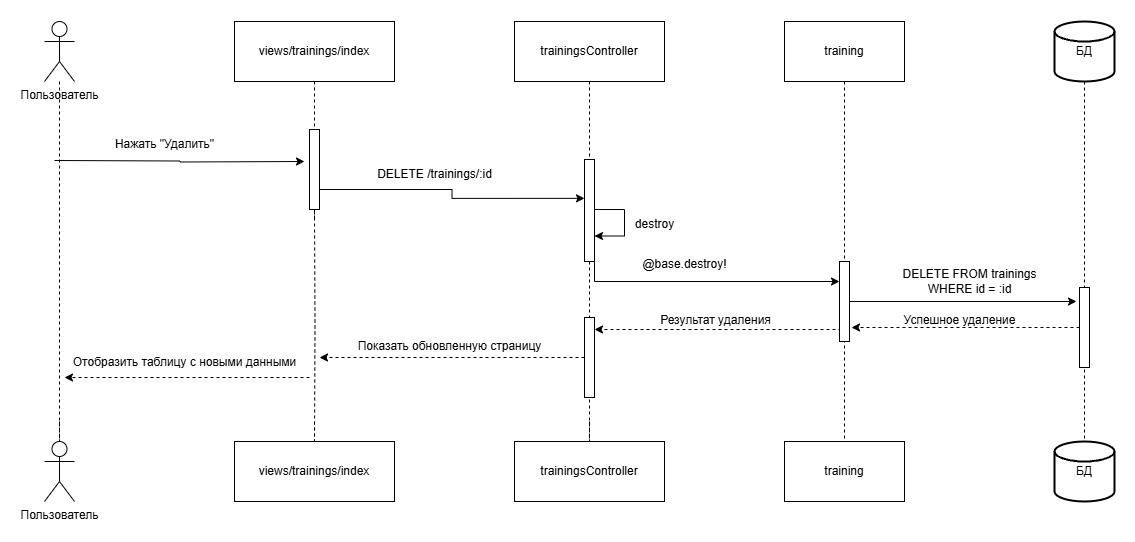

The diagram above was exported from draw.io. Its source (the exported page's mxGraphModel, read from the mxfile embedded in the PNG):
<mxGraphModel dx="1434" dy="780" grid="1" gridSize="10" guides="1" tooltips="1" connect="1" arrows="1" fold="1" page="1" pageScale="1" pageWidth="827" pageHeight="1169" math="0" shadow="0">
  <root>
    <mxCell id="0" />
    <mxCell id="1" parent="0" />
    <mxCell id="hyCBkII7PT5BY-3-G8Qy-39" value="views/trainings/index" style="rounded=0;whiteSpace=wrap;html=1;" parent="1" vertex="1">
      <mxGeometry x="350" y="1030" width="160" height="60" as="geometry" />
    </mxCell>
    <mxCell id="hyCBkII7PT5BY-3-G8Qy-51" value="" style="edgeStyle=orthogonalEdgeStyle;rounded=0;orthogonalLoop=1;jettySize=auto;html=1;exitX=0.5;exitY=1;exitDx=0;exitDy=0;entryX=0.5;entryY=0;entryDx=0;entryDy=0;dashed=1;endArrow=none;startFill=0;" parent="1" target="hyCBkII7PT5BY-3-G8Qy-60" edge="1">
      <mxGeometry relative="1" as="geometry">
        <mxPoint x="430" y="1429.9999999999995" as="sourcePoint" />
        <mxPoint x="430" y="1130" as="targetPoint" />
      </mxGeometry>
    </mxCell>
    <mxCell id="hyCBkII7PT5BY-3-G8Qy-60" value="views/trainings/index" style="rounded=0;whiteSpace=wrap;html=1;" parent="1" vertex="1">
      <mxGeometry x="350" y="1450" width="160" height="60" as="geometry" />
    </mxCell>
    <mxCell id="hyCBkII7PT5BY-3-G8Qy-61" value="Пользователь" style="shape=umlActor;verticalLabelPosition=bottom;verticalAlign=top;html=1;outlineConnect=0;" parent="1" vertex="1">
      <mxGeometry x="160" y="1030" width="30" height="60" as="geometry" />
    </mxCell>
    <mxCell id="hyCBkII7PT5BY-3-G8Qy-62" value="Пользователь" style="shape=umlActor;verticalLabelPosition=bottom;verticalAlign=top;html=1;outlineConnect=0;" parent="1" vertex="1">
      <mxGeometry x="160" y="1450" width="30" height="60" as="geometry" />
    </mxCell>
    <mxCell id="hyCBkII7PT5BY-3-G8Qy-63" style="edgeStyle=orthogonalEdgeStyle;rounded=0;orthogonalLoop=1;jettySize=auto;html=1;entryX=0.5;entryY=0;entryDx=0;entryDy=0;entryPerimeter=0;endArrow=none;startFill=0;dashed=1;" parent="1" target="hyCBkII7PT5BY-3-G8Qy-62" edge="1">
      <mxGeometry relative="1" as="geometry">
        <mxPoint x="175" y="1430" as="sourcePoint" />
      </mxGeometry>
    </mxCell>
    <mxCell id="hyCBkII7PT5BY-3-G8Qy-65" value="" style="edgeStyle=orthogonalEdgeStyle;rounded=0;orthogonalLoop=1;jettySize=auto;html=1;exitX=0.5;exitY=1;exitDx=0;exitDy=0;dashed=1;endArrow=none;startFill=0;" parent="1" source="RZUJvJneXfPqZ-IZhcI4-4" edge="1">
      <mxGeometry relative="1" as="geometry">
        <mxPoint x="430" y="1090" as="sourcePoint" />
        <mxPoint x="430" y="1230" as="targetPoint" />
      </mxGeometry>
    </mxCell>
    <mxCell id="hyCBkII7PT5BY-3-G8Qy-70" style="edgeStyle=orthogonalEdgeStyle;rounded=0;orthogonalLoop=1;jettySize=auto;html=1;exitX=0.5;exitY=1;exitDx=0;exitDy=0;entryX=0.5;entryY=0;entryDx=0;entryDy=0;dashed=1;endArrow=none;startFill=0;" parent="1" target="hyCBkII7PT5BY-3-G8Qy-69" edge="1">
      <mxGeometry relative="1" as="geometry">
        <mxPoint x="705" y="1429.9999999999995" as="sourcePoint" />
      </mxGeometry>
    </mxCell>
    <mxCell id="hyCBkII7PT5BY-3-G8Qy-68" value="trainingsController" style="rounded=0;whiteSpace=wrap;html=1;" parent="1" vertex="1">
      <mxGeometry x="630" y="1030" width="150" height="60" as="geometry" />
    </mxCell>
    <mxCell id="hyCBkII7PT5BY-3-G8Qy-69" value="trainingsController" style="rounded=0;whiteSpace=wrap;html=1;" parent="1" vertex="1">
      <mxGeometry x="630" y="1450" width="150" height="60" as="geometry" />
    </mxCell>
    <mxCell id="hyCBkII7PT5BY-3-G8Qy-82" value="" style="edgeStyle=orthogonalEdgeStyle;rounded=0;orthogonalLoop=1;jettySize=auto;html=1;exitX=0.5;exitY=1;exitDx=0;exitDy=0;dashed=1;endArrow=none;startFill=0;" parent="1" source="hyCBkII7PT5BY-3-G8Qy-68" edge="1">
      <mxGeometry relative="1" as="geometry">
        <mxPoint x="705" y="1090" as="sourcePoint" />
        <mxPoint x="705" y="1450" as="targetPoint" />
      </mxGeometry>
    </mxCell>
    <mxCell id="hyCBkII7PT5BY-3-G8Qy-93" value="" style="edgeStyle=orthogonalEdgeStyle;rounded=0;orthogonalLoop=1;jettySize=auto;html=1;endArrow=none;startFill=0;dashed=1;" parent="1" source="hyCBkII7PT5BY-3-G8Qy-61" edge="1">
      <mxGeometry relative="1" as="geometry">
        <mxPoint x="175" y="1090" as="sourcePoint" />
        <mxPoint x="175" y="1450" as="targetPoint" />
      </mxGeometry>
    </mxCell>
    <mxCell id="lW9Lx7tVs1pUB0EugpWr-10" value="training" style="rounded=0;whiteSpace=wrap;html=1;" parent="1" vertex="1">
      <mxGeometry x="900" y="1030" width="120" height="60" as="geometry" />
    </mxCell>
    <mxCell id="lW9Lx7tVs1pUB0EugpWr-11" value="training" style="rounded=0;whiteSpace=wrap;html=1;" parent="1" vertex="1">
      <mxGeometry x="900" y="1450" width="120" height="60" as="geometry" />
    </mxCell>
    <mxCell id="lW9Lx7tVs1pUB0EugpWr-13" value="БД" style="strokeWidth=2;html=1;shape=mxgraph.flowchart.database;whiteSpace=wrap;" parent="1" vertex="1">
      <mxGeometry x="1170" y="1030" width="60" height="60" as="geometry" />
    </mxCell>
    <mxCell id="lW9Lx7tVs1pUB0EugpWr-14" value="БД" style="strokeWidth=2;html=1;shape=mxgraph.flowchart.database;whiteSpace=wrap;" parent="1" vertex="1">
      <mxGeometry x="1170" y="1450" width="60" height="60" as="geometry" />
    </mxCell>
    <mxCell id="lW9Lx7tVs1pUB0EugpWr-36" value="" style="edgeStyle=orthogonalEdgeStyle;rounded=0;orthogonalLoop=1;jettySize=auto;html=1;exitX=0.5;exitY=1;exitDx=0;exitDy=0;dashed=1;endArrow=none;startFill=0;" parent="1" source="lW9Lx7tVs1pUB0EugpWr-10" edge="1">
      <mxGeometry relative="1" as="geometry">
        <mxPoint x="960" y="1090" as="sourcePoint" />
        <mxPoint x="960" y="1450" as="targetPoint" />
      </mxGeometry>
    </mxCell>
    <mxCell id="lW9Lx7tVs1pUB0EugpWr-35" value="" style="rounded=0;whiteSpace=wrap;html=1;" parent="1" vertex="1">
      <mxGeometry x="955" y="1270" width="10" height="80" as="geometry" />
    </mxCell>
    <mxCell id="lW9Lx7tVs1pUB0EugpWr-40" value="" style="edgeStyle=orthogonalEdgeStyle;rounded=0;orthogonalLoop=1;jettySize=auto;html=1;exitX=0.5;exitY=1;exitDx=0;exitDy=0;exitPerimeter=0;entryX=0.5;entryY=0;entryDx=0;entryDy=0;entryPerimeter=0;dashed=1;endArrow=none;startFill=0;" parent="1" source="lW9Lx7tVs1pUB0EugpWr-13" target="lW9Lx7tVs1pUB0EugpWr-14" edge="1">
      <mxGeometry relative="1" as="geometry">
        <mxPoint x="1200" y="1090" as="sourcePoint" />
        <mxPoint x="1200" y="1830" as="targetPoint" />
      </mxGeometry>
    </mxCell>
    <mxCell id="lW9Lx7tVs1pUB0EugpWr-39" value="" style="rounded=0;whiteSpace=wrap;html=1;" parent="1" vertex="1">
      <mxGeometry x="1195" y="1296" width="10" height="80" as="geometry" />
    </mxCell>
    <mxCell id="lW9Lx7tVs1pUB0EugpWr-41" style="edgeStyle=orthogonalEdgeStyle;rounded=0;orthogonalLoop=1;jettySize=auto;html=1;exitX=1;exitY=0.5;exitDx=0;exitDy=0;entryX=-0.3;entryY=0.175;entryDx=0;entryDy=0;entryPerimeter=0;" parent="1" source="lW9Lx7tVs1pUB0EugpWr-35" target="lW9Lx7tVs1pUB0EugpWr-39" edge="1">
      <mxGeometry relative="1" as="geometry" />
    </mxCell>
    <mxCell id="lW9Lx7tVs1pUB0EugpWr-42" value="DELETE FROM trainings&lt;div&gt;WHERE id = :id&lt;/div&gt;" style="text;html=1;align=center;verticalAlign=middle;resizable=0;points=[];autosize=1;strokeColor=none;fillColor=none;" parent="1" vertex="1">
      <mxGeometry x="1010" y="1270" width="150" height="40" as="geometry" />
    </mxCell>
    <mxCell id="lW9Lx7tVs1pUB0EugpWr-44" style="edgeStyle=orthogonalEdgeStyle;rounded=0;orthogonalLoop=1;jettySize=auto;html=1;exitX=0;exitY=0.5;exitDx=0;exitDy=0;dashed=1;" parent="1" source="lW9Lx7tVs1pUB0EugpWr-39" edge="1">
      <mxGeometry relative="1" as="geometry">
        <mxPoint x="967" y="1336" as="targetPoint" />
      </mxGeometry>
    </mxCell>
    <mxCell id="lW9Lx7tVs1pUB0EugpWr-45" value="Успешное удаление" style="text;html=1;align=center;verticalAlign=middle;resizable=0;points=[];autosize=1;strokeColor=none;fillColor=none;" parent="1" vertex="1">
      <mxGeometry x="1005" y="1314" width="140" height="30" as="geometry" />
    </mxCell>
    <mxCell id="lW9Lx7tVs1pUB0EugpWr-52" style="edgeStyle=orthogonalEdgeStyle;rounded=0;orthogonalLoop=1;jettySize=auto;html=1;exitX=0;exitY=0.5;exitDx=0;exitDy=0;entryX=1;entryY=0.5;entryDx=0;entryDy=0;dashed=1;" parent="1" source="lW9Lx7tVs1pUB0EugpWr-46" edge="1">
      <mxGeometry relative="1" as="geometry">
        <mxPoint x="435" y="1366" as="targetPoint" />
      </mxGeometry>
    </mxCell>
    <mxCell id="lW9Lx7tVs1pUB0EugpWr-46" value="" style="rounded=0;whiteSpace=wrap;html=1;" parent="1" vertex="1">
      <mxGeometry x="700" y="1326" width="10" height="80" as="geometry" />
    </mxCell>
    <mxCell id="lW9Lx7tVs1pUB0EugpWr-48" style="edgeStyle=orthogonalEdgeStyle;rounded=0;orthogonalLoop=1;jettySize=auto;html=1;exitX=0;exitY=0.75;exitDx=0;exitDy=0;dashed=1;" parent="1" source="lW9Lx7tVs1pUB0EugpWr-35" edge="1">
      <mxGeometry relative="1" as="geometry">
        <mxPoint x="710" y="1338" as="targetPoint" />
        <Array as="points">
          <mxPoint x="955" y="1338" />
        </Array>
      </mxGeometry>
    </mxCell>
    <mxCell id="lW9Lx7tVs1pUB0EugpWr-49" value="Результат удаления" style="text;html=1;align=center;verticalAlign=middle;resizable=0;points=[];autosize=1;strokeColor=none;fillColor=none;" parent="1" vertex="1">
      <mxGeometry x="765.5" y="1314" width="130" height="30" as="geometry" />
    </mxCell>
    <mxCell id="lW9Lx7tVs1pUB0EugpWr-51" value="" style="edgeStyle=orthogonalEdgeStyle;rounded=0;orthogonalLoop=1;jettySize=auto;html=1;exitX=0.5;exitY=1;exitDx=0;exitDy=0;entryX=0.5;entryY=0;entryDx=0;entryDy=0;dashed=1;endArrow=none;startFill=0;" parent="1" target="hyCBkII7PT5BY-3-G8Qy-60" edge="1">
      <mxGeometry relative="1" as="geometry">
        <mxPoint x="430" y="1220" as="sourcePoint" />
        <mxPoint x="430" y="1830" as="targetPoint" />
      </mxGeometry>
    </mxCell>
    <mxCell id="lW9Lx7tVs1pUB0EugpWr-54" style="edgeStyle=orthogonalEdgeStyle;rounded=0;orthogonalLoop=1;jettySize=auto;html=1;exitX=0;exitY=0.75;exitDx=0;exitDy=0;dashed=1;" parent="1" edge="1">
      <mxGeometry relative="1" as="geometry">
        <mxPoint x="180" y="1386" as="targetPoint" />
        <mxPoint x="425" y="1386" as="sourcePoint" />
      </mxGeometry>
    </mxCell>
    <mxCell id="lW9Lx7tVs1pUB0EugpWr-55" value="Отобразить таблицу с новыми данными" style="text;html=1;align=center;verticalAlign=middle;resizable=0;points=[];autosize=1;strokeColor=none;fillColor=none;" parent="1" vertex="1">
      <mxGeometry x="175" y="1356" width="250" height="30" as="geometry" />
    </mxCell>
    <mxCell id="RZUJvJneXfPqZ-IZhcI4-1" style="edgeStyle=orthogonalEdgeStyle;rounded=0;orthogonalLoop=1;jettySize=auto;html=1;exitX=1;exitY=0.5;exitDx=0;exitDy=0;" parent="1" edge="1">
      <mxGeometry relative="1" as="geometry">
        <mxPoint x="170" y="1169" as="sourcePoint" />
        <mxPoint x="420" y="1170" as="targetPoint" />
      </mxGeometry>
    </mxCell>
    <mxCell id="RZUJvJneXfPqZ-IZhcI4-2" value="Нажать &quot;Удалить&quot;" style="text;html=1;align=center;verticalAlign=middle;resizable=0;points=[];autosize=1;strokeColor=none;fillColor=none;" parent="1" vertex="1">
      <mxGeometry x="220" y="1138" width="120" height="30" as="geometry" />
    </mxCell>
    <mxCell id="RZUJvJneXfPqZ-IZhcI4-5" value="" style="edgeStyle=orthogonalEdgeStyle;rounded=0;orthogonalLoop=1;jettySize=auto;html=1;exitX=0.5;exitY=1;exitDx=0;exitDy=0;dashed=1;endArrow=none;startFill=0;" parent="1" source="hyCBkII7PT5BY-3-G8Qy-39" target="RZUJvJneXfPqZ-IZhcI4-4" edge="1">
      <mxGeometry relative="1" as="geometry">
        <mxPoint x="430" y="1090" as="sourcePoint" />
        <mxPoint x="430" y="1230" as="targetPoint" />
      </mxGeometry>
    </mxCell>
    <mxCell id="RZUJvJneXfPqZ-IZhcI4-4" value="" style="rounded=0;whiteSpace=wrap;html=1;" parent="1" vertex="1">
      <mxGeometry x="425" y="1138" width="10" height="80" as="geometry" />
    </mxCell>
    <mxCell id="RZUJvJneXfPqZ-IZhcI4-12" style="edgeStyle=orthogonalEdgeStyle;rounded=0;orthogonalLoop=1;jettySize=auto;html=1;exitX=1;exitY=1;exitDx=0;exitDy=0;entryX=0;entryY=0.25;entryDx=0;entryDy=0;" parent="1" source="RZUJvJneXfPqZ-IZhcI4-6" target="lW9Lx7tVs1pUB0EugpWr-35" edge="1">
      <mxGeometry relative="1" as="geometry" />
    </mxCell>
    <mxCell id="RZUJvJneXfPqZ-IZhcI4-6" value="" style="rounded=0;whiteSpace=wrap;html=1;" parent="1" vertex="1">
      <mxGeometry x="700" y="1168" width="10" height="102" as="geometry" />
    </mxCell>
    <mxCell id="RZUJvJneXfPqZ-IZhcI4-7" style="edgeStyle=orthogonalEdgeStyle;rounded=0;orthogonalLoop=1;jettySize=auto;html=1;exitX=1;exitY=0.75;exitDx=0;exitDy=0;entryX=0;entryY=0.381;entryDx=0;entryDy=0;entryPerimeter=0;" parent="1" source="RZUJvJneXfPqZ-IZhcI4-4" target="RZUJvJneXfPqZ-IZhcI4-6" edge="1">
      <mxGeometry relative="1" as="geometry" />
    </mxCell>
    <mxCell id="RZUJvJneXfPqZ-IZhcI4-8" value="DELETE /trainings/:id" style="text;html=1;align=center;verticalAlign=middle;resizable=0;points=[];autosize=1;strokeColor=none;fillColor=none;" parent="1" vertex="1">
      <mxGeometry x="485" y="1168" width="130" height="30" as="geometry" />
    </mxCell>
    <mxCell id="RZUJvJneXfPqZ-IZhcI4-10" style="edgeStyle=orthogonalEdgeStyle;rounded=0;orthogonalLoop=1;jettySize=auto;html=1;exitX=1;exitY=0.5;exitDx=0;exitDy=0;entryX=1;entryY=0.75;entryDx=0;entryDy=0;" parent="1" source="RZUJvJneXfPqZ-IZhcI4-6" target="RZUJvJneXfPqZ-IZhcI4-6" edge="1">
      <mxGeometry relative="1" as="geometry">
        <Array as="points">
          <mxPoint x="740" y="1218" />
          <mxPoint x="740" y="1244" />
        </Array>
      </mxGeometry>
    </mxCell>
    <mxCell id="RZUJvJneXfPqZ-IZhcI4-11" value="destroy" style="text;html=1;align=center;verticalAlign=middle;resizable=0;points=[];autosize=1;strokeColor=none;fillColor=none;" parent="1" vertex="1">
      <mxGeometry x="740" y="1218" width="60" height="30" as="geometry" />
    </mxCell>
    <mxCell id="RZUJvJneXfPqZ-IZhcI4-13" value="@base.destroy!" style="text;html=1;align=center;verticalAlign=middle;resizable=0;points=[];autosize=1;strokeColor=none;fillColor=none;" parent="1" vertex="1">
      <mxGeometry x="745" y="1258" width="110" height="30" as="geometry" />
    </mxCell>
    <mxCell id="RZUJvJneXfPqZ-IZhcI4-14" value="Показать обновленную страницу" style="text;html=1;align=center;verticalAlign=middle;resizable=0;points=[];autosize=1;strokeColor=none;fillColor=none;" parent="1" vertex="1">
      <mxGeometry x="460" y="1340" width="210" height="30" as="geometry" />
    </mxCell>
  </root>
</mxGraphModel>